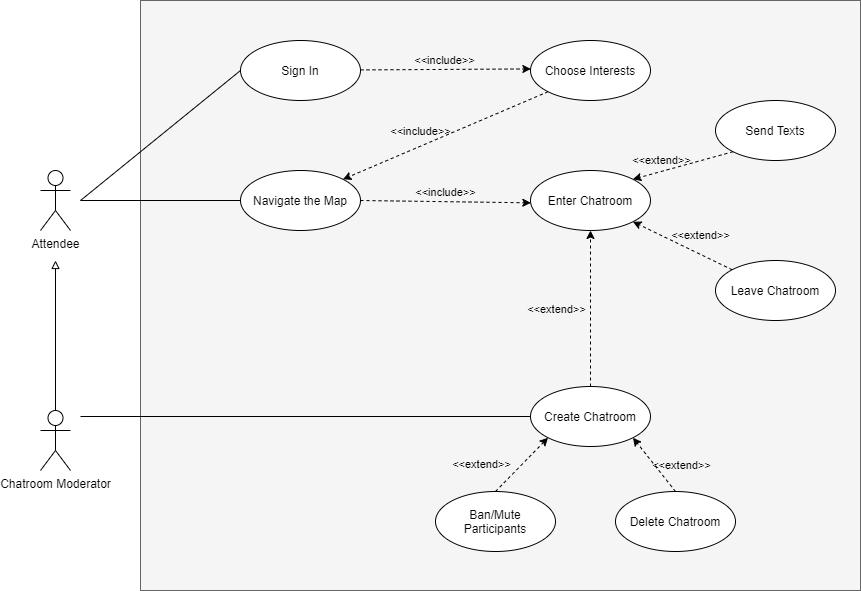

The diagram above was exported from draw.io. Its source (the exported page's mxGraphModel, read from the mxfile embedded in the PNG):
<mxGraphModel dx="1500" dy="817" grid="1" gridSize="10" guides="1" tooltips="1" connect="1" arrows="1" fold="1" page="1" pageScale="1" pageWidth="827" pageHeight="1169" math="0" shadow="0" extFonts="Permanent Marker^https://fonts.googleapis.com/css?family=Permanent+Marker">
  <root>
    <mxCell id="0" />
    <mxCell id="1" parent="0" />
    <mxCell id="VP2Y8Kai0b2jT2QVEeh2-1" value="" style="rounded=0;whiteSpace=wrap;html=1;fillColor=#f5f5f5;strokeColor=#666666;fontColor=#333333;" parent="1" vertex="1">
      <mxGeometry x="110" y="40" width="720" height="590" as="geometry" />
    </mxCell>
    <mxCell id="aKt41BkEJxse2GyEZG5B-19" value="Attendee" style="shape=umlActor;verticalLabelPosition=bottom;verticalAlign=top;html=1;outlineConnect=0;" parent="1" vertex="1">
      <mxGeometry x="10" y="210" width="30" height="60" as="geometry" />
    </mxCell>
    <mxCell id="aKt41BkEJxse2GyEZG5B-20" value="Sign In" style="ellipse;whiteSpace=wrap;html=1;" parent="1" vertex="1">
      <mxGeometry x="210" y="80" width="120" height="60" as="geometry" />
    </mxCell>
    <mxCell id="aKt41BkEJxse2GyEZG5B-21" value="Choose Interests" style="ellipse;whiteSpace=wrap;html=1;" parent="1" vertex="1">
      <mxGeometry x="500" y="80" width="120" height="60" as="geometry" />
    </mxCell>
    <mxCell id="aKt41BkEJxse2GyEZG5B-22" value="Navigate the Map" style="ellipse;whiteSpace=wrap;html=1;" parent="1" vertex="1">
      <mxGeometry x="210" y="210" width="120" height="60" as="geometry" />
    </mxCell>
    <mxCell id="aKt41BkEJxse2GyEZG5B-23" value="Enter Chatroom" style="ellipse;whiteSpace=wrap;html=1;" parent="1" vertex="1">
      <mxGeometry x="500" y="210" width="120" height="60" as="geometry" />
    </mxCell>
    <mxCell id="aKt41BkEJxse2GyEZG5B-24" value="Send Texts" style="ellipse;whiteSpace=wrap;html=1;" parent="1" vertex="1">
      <mxGeometry x="685" y="140" width="120" height="60" as="geometry" />
    </mxCell>
    <mxCell id="aKt41BkEJxse2GyEZG5B-25" value="Leave Chatroom" style="ellipse;whiteSpace=wrap;html=1;" parent="1" vertex="1">
      <mxGeometry x="685" y="300" width="120" height="60" as="geometry" />
    </mxCell>
    <mxCell id="aKt41BkEJxse2GyEZG5B-29" value="" style="endArrow=none;html=1;entryX=0;entryY=0.5;entryDx=0;entryDy=0;" parent="1" target="aKt41BkEJxse2GyEZG5B-20" edge="1">
      <mxGeometry width="50" height="50" relative="1" as="geometry">
        <mxPoint x="50" y="240" as="sourcePoint" />
        <mxPoint x="160" y="180" as="targetPoint" />
      </mxGeometry>
    </mxCell>
    <mxCell id="aKt41BkEJxse2GyEZG5B-30" value="" style="endArrow=none;html=1;entryX=0;entryY=0.5;entryDx=0;entryDy=0;" parent="1" target="aKt41BkEJxse2GyEZG5B-22" edge="1">
      <mxGeometry width="50" height="50" relative="1" as="geometry">
        <mxPoint x="50" y="240" as="sourcePoint" />
        <mxPoint x="340" y="380" as="targetPoint" />
      </mxGeometry>
    </mxCell>
    <mxCell id="aKt41BkEJxse2GyEZG5B-33" value="" style="endArrow=classic;html=1;dashed=1;entryX=0.003;entryY=0.474;entryDx=0;entryDy=0;entryPerimeter=0;" parent="1" target="aKt41BkEJxse2GyEZG5B-21" edge="1">
      <mxGeometry relative="1" as="geometry">
        <mxPoint x="330" y="109.41" as="sourcePoint" />
        <mxPoint x="410" y="109" as="targetPoint" />
      </mxGeometry>
    </mxCell>
    <mxCell id="aKt41BkEJxse2GyEZG5B-34" value="&amp;lt;&amp;lt;include&amp;gt;&amp;gt;" style="edgeLabel;resizable=0;html=1;align=center;verticalAlign=middle;labelBackgroundColor=none;" parent="aKt41BkEJxse2GyEZG5B-33" connectable="0" vertex="1">
      <mxGeometry relative="1" as="geometry">
        <mxPoint x="-1.14" y="-8.93" as="offset" />
      </mxGeometry>
    </mxCell>
    <mxCell id="aKt41BkEJxse2GyEZG5B-35" value="" style="endArrow=classic;html=1;dashed=1;entryX=1;entryY=0;entryDx=0;entryDy=0;exitX=0;exitY=1;exitDx=0;exitDy=0;" parent="1" source="aKt41BkEJxse2GyEZG5B-21" target="aKt41BkEJxse2GyEZG5B-22" edge="1">
      <mxGeometry relative="1" as="geometry">
        <mxPoint x="331" y="240.47999999999996" as="sourcePoint" />
        <mxPoint x="496.36" y="239.51000000000005" as="targetPoint" />
      </mxGeometry>
    </mxCell>
    <mxCell id="aKt41BkEJxse2GyEZG5B-36" value="&amp;lt;&amp;lt;include&amp;gt;&amp;gt;" style="edgeLabel;resizable=0;html=1;align=center;verticalAlign=middle;labelBackgroundColor=none;" parent="aKt41BkEJxse2GyEZG5B-35" connectable="0" vertex="1">
      <mxGeometry relative="1" as="geometry">
        <mxPoint x="-24.96" y="-5.02" as="offset" />
      </mxGeometry>
    </mxCell>
    <mxCell id="aKt41BkEJxse2GyEZG5B-37" value="" style="endArrow=classic;html=1;dashed=1;exitX=1;exitY=0.5;exitDx=0;exitDy=0;entryX=0.003;entryY=0.539;entryDx=0;entryDy=0;entryPerimeter=0;" parent="1" source="aKt41BkEJxse2GyEZG5B-22" target="aKt41BkEJxse2GyEZG5B-23" edge="1">
      <mxGeometry relative="1" as="geometry">
        <mxPoint x="331" y="240.47999999999996" as="sourcePoint" />
        <mxPoint x="580" y="320" as="targetPoint" />
      </mxGeometry>
    </mxCell>
    <mxCell id="aKt41BkEJxse2GyEZG5B-38" value="&amp;lt;&amp;lt;include&amp;gt;&amp;gt;" style="edgeLabel;resizable=0;html=1;align=center;verticalAlign=middle;labelBackgroundColor=none;" parent="aKt41BkEJxse2GyEZG5B-37" connectable="0" vertex="1">
      <mxGeometry relative="1" as="geometry">
        <mxPoint y="-10" as="offset" />
      </mxGeometry>
    </mxCell>
    <mxCell id="y5_Zm26Um7sErogAOuUz-3" value="Create Chatroom" style="ellipse;whiteSpace=wrap;html=1;" parent="1" vertex="1">
      <mxGeometry x="500" y="426" width="120" height="60" as="geometry" />
    </mxCell>
    <mxCell id="y5_Zm26Um7sErogAOuUz-8" value="" style="endArrow=classic;html=1;dashed=1;entryX=0.5;entryY=1;entryDx=0;entryDy=0;exitX=0.5;exitY=0;exitDx=0;exitDy=0;" parent="1" source="y5_Zm26Um7sErogAOuUz-3" target="aKt41BkEJxse2GyEZG5B-23" edge="1">
      <mxGeometry relative="1" as="geometry">
        <mxPoint x="235.9999999999999" y="250.47000000000003" as="sourcePoint" />
        <mxPoint x="510" y="489.9999999999998" as="targetPoint" />
      </mxGeometry>
    </mxCell>
    <mxCell id="y5_Zm26Um7sErogAOuUz-9" value="&amp;lt;&amp;lt;extend&amp;gt;&amp;gt;" style="edgeLabel;resizable=0;html=1;align=center;verticalAlign=middle;labelBackgroundColor=none;" parent="y5_Zm26Um7sErogAOuUz-8" connectable="0" vertex="1">
      <mxGeometry relative="1" as="geometry">
        <mxPoint x="-35" as="offset" />
      </mxGeometry>
    </mxCell>
    <mxCell id="y5_Zm26Um7sErogAOuUz-12" value="" style="endArrow=classic;html=1;dashed=1;entryX=1;entryY=0;entryDx=0;entryDy=0;exitX=0;exitY=1;exitDx=0;exitDy=0;" parent="1" source="aKt41BkEJxse2GyEZG5B-24" target="aKt41BkEJxse2GyEZG5B-23" edge="1">
      <mxGeometry relative="1" as="geometry">
        <mxPoint x="702" y="200" as="sourcePoint" />
        <mxPoint x="514.9999999999994" y="258.90999999999997" as="targetPoint" />
      </mxGeometry>
    </mxCell>
    <mxCell id="y5_Zm26Um7sErogAOuUz-13" value="&amp;lt;&amp;lt;extend&amp;gt;&amp;gt;" style="edgeLabel;resizable=0;html=1;align=center;verticalAlign=middle;labelBackgroundColor=none;" parent="y5_Zm26Um7sErogAOuUz-12" connectable="0" vertex="1">
      <mxGeometry relative="1" as="geometry">
        <mxPoint x="-22.28" y="-5.06" as="offset" />
      </mxGeometry>
    </mxCell>
    <mxCell id="y5_Zm26Um7sErogAOuUz-14" value="" style="endArrow=classic;html=1;dashed=1;entryX=1;entryY=1;entryDx=0;entryDy=0;" parent="1" source="aKt41BkEJxse2GyEZG5B-25" target="aKt41BkEJxse2GyEZG5B-23" edge="1">
      <mxGeometry relative="1" as="geometry">
        <mxPoint x="755" y="210" as="sourcePoint" />
        <mxPoint x="612.6709333538738" y="228.90976857222336" as="targetPoint" />
      </mxGeometry>
    </mxCell>
    <mxCell id="y5_Zm26Um7sErogAOuUz-15" value="&amp;lt;&amp;lt;extend&amp;gt;&amp;gt;" style="edgeLabel;resizable=0;html=1;align=center;verticalAlign=middle;labelBackgroundColor=none;" parent="y5_Zm26Um7sErogAOuUz-14" connectable="0" vertex="1">
      <mxGeometry relative="1" as="geometry">
        <mxPoint x="17.56" y="-11.25" as="offset" />
      </mxGeometry>
    </mxCell>
    <mxCell id="y5_Zm26Um7sErogAOuUz-20" value="Ban/Mute&lt;br&gt;Participants" style="ellipse;whiteSpace=wrap;html=1;" parent="1" vertex="1">
      <mxGeometry x="405" y="531" width="120" height="60" as="geometry" />
    </mxCell>
    <mxCell id="y5_Zm26Um7sErogAOuUz-21" value="Delete Chatroom" style="ellipse;whiteSpace=wrap;html=1;" parent="1" vertex="1">
      <mxGeometry x="585" y="531" width="120" height="60" as="geometry" />
    </mxCell>
    <mxCell id="y5_Zm26Um7sErogAOuUz-24" value="" style="endArrow=classic;html=1;dashed=1;entryX=1;entryY=1;entryDx=0;entryDy=0;exitX=0.5;exitY=0;exitDx=0;exitDy=0;" parent="1" source="y5_Zm26Um7sErogAOuUz-21" target="y5_Zm26Um7sErogAOuUz-3" edge="1">
      <mxGeometry relative="1" as="geometry">
        <mxPoint x="684.495976392937" y="530.9956249177875" as="sourcePoint" />
        <mxPoint x="584.996406871193" y="483.0932034355966" as="targetPoint" />
      </mxGeometry>
    </mxCell>
    <mxCell id="y5_Zm26Um7sErogAOuUz-25" value="&amp;lt;&amp;lt;extend&amp;gt;&amp;gt;" style="edgeLabel;resizable=0;html=1;align=center;verticalAlign=middle;labelBackgroundColor=none;" parent="y5_Zm26Um7sErogAOuUz-24" connectable="0" vertex="1">
      <mxGeometry relative="1" as="geometry">
        <mxPoint x="26.19" as="offset" />
      </mxGeometry>
    </mxCell>
    <mxCell id="y5_Zm26Um7sErogAOuUz-26" value="" style="endArrow=classic;html=1;dashed=1;entryX=0;entryY=1;entryDx=0;entryDy=0;exitX=0.5;exitY=0;exitDx=0;exitDy=0;" parent="1" source="y5_Zm26Um7sErogAOuUz-20" target="y5_Zm26Um7sErogAOuUz-3" edge="1">
      <mxGeometry relative="1" as="geometry">
        <mxPoint x="655" y="541" as="sourcePoint" />
        <mxPoint x="612.426406871193" y="487.21320343559637" as="targetPoint" />
      </mxGeometry>
    </mxCell>
    <mxCell id="y5_Zm26Um7sErogAOuUz-27" value="&amp;lt;&amp;lt;extend&amp;gt;&amp;gt;" style="edgeLabel;resizable=0;html=1;align=center;verticalAlign=middle;labelBackgroundColor=none;" parent="y5_Zm26Um7sErogAOuUz-26" connectable="0" vertex="1">
      <mxGeometry relative="1" as="geometry">
        <mxPoint x="-41.28" as="offset" />
      </mxGeometry>
    </mxCell>
    <mxCell id="VP2Y8Kai0b2jT2QVEeh2-3" value="Chatroom Moderator" style="shape=umlActor;verticalLabelPosition=bottom;verticalAlign=top;html=1;outlineConnect=0;" parent="1" vertex="1">
      <mxGeometry x="10" y="450" width="30" height="60" as="geometry" />
    </mxCell>
    <mxCell id="VP2Y8Kai0b2jT2QVEeh2-4" value="" style="endArrow=block;html=1;fontColor=#000000;exitX=0.5;exitY=0;exitDx=0;exitDy=0;exitPerimeter=0;endFill=0;" parent="1" source="VP2Y8Kai0b2jT2QVEeh2-3" edge="1">
      <mxGeometry width="50" height="50" relative="1" as="geometry">
        <mxPoint x="50" y="330" as="sourcePoint" />
        <mxPoint x="25" y="300" as="targetPoint" />
      </mxGeometry>
    </mxCell>
    <mxCell id="VP2Y8Kai0b2jT2QVEeh2-8" value="" style="endArrow=none;html=1;fontColor=#000000;entryX=0;entryY=0.5;entryDx=0;entryDy=0;" parent="1" target="y5_Zm26Um7sErogAOuUz-3" edge="1">
      <mxGeometry width="50" height="50" relative="1" as="geometry">
        <mxPoint x="50" y="456" as="sourcePoint" />
        <mxPoint x="280" y="530" as="targetPoint" />
      </mxGeometry>
    </mxCell>
  </root>
</mxGraphModel>